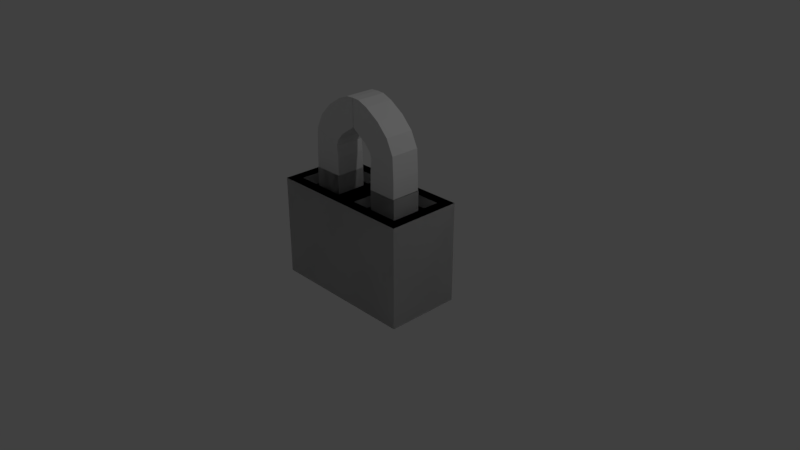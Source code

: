 # Source: padlock.blend  (saved by Blender 2.78.0; exported with 4.5.12 LTS)
import bpy
from mathutils import Matrix  # noqa: F401  (used for matrix-valued properties, if any)

bpy.ops.wm.read_factory_settings(use_empty=True)
scene = bpy.context.scene
scene.name = 'Scene'

# ---- collections
col_collection_1 = bpy.data.collections.new('Collection 1'); scene.collection.children.link(col_collection_1)

# ---- materials (node trees are filled in below, after node groups)
mat_material = bpy.data.materials.new('Material')
mat_material.alpha_threshold = 0.0
mat_material.use_transparent_shadow = False
mat_material.roughness = 0.5
mat_material.line_color = (0.0, 0.0, 0.0, 1.0)

# ---- material node trees

# ---- world
world_world = bpy.data.worlds.new('World'); scene.world = world_world
world_world.color = (0.05088, 0.05088, 0.05088)
world_world.use_sun_shadow = False
world_world.sun_shadow_jitter_overblur = 0.0
world_world.cycles.sampling_method = 'MANUAL'

# ---- cameras
cam_camera = bpy.data.cameras.new('Camera')
cam_camera.clip_end = 100.0
cam_camera.lens = 35.0
cam_camera.sensor_width = 32.0
cam_camera.sensor_height = 18.0
cam_camera.ortho_scale = 7.314
cam_camera.dof.focus_distance = 0.0
cam_camera.dof.aperture_fstop = 128.0

# ---- lights
light_lamp = bpy.data.lights.new('Lamp', 'POINT')
light_lamp.transmission_factor = 0.0
light_lamp.cutoff_distance = 30.0
light_lamp.energy = 100.0
light_lamp.shadow_buffer_clip_start = 1.001
light_lamp.shadow_soft_size = 0.1
light_lamp.shadow_maximum_resolution = 0.006
light_lamp.use_absolute_resolution = True

# ---- meshes
me_cube = bpy.data.meshes.new('Cube')
me_cube.from_pydata([(0.5, 1.0, -1.0), (0.5, -1.0, -1.0), (-0.5, -1.0, -1.0), (-0.5, 1.0, -1.0), (0.5, 1.0, 1.0), (0.5, -1.0, 1.0), (-0.5, -1.0, 1.0), (-0.5, 1.0, 1.0), (0.5, -5.96e-08, -1.0), (-0.5, 2.98e-07, -1.0), (0.5, -5.364e-07, 1.0), (-0.5, 1.788e-07, 1.0), (0.3537, -0.1463, 1.0), (-0.3537, -0.1463, 1.0), (-0.3537, -0.8537, 1.0), (0.3537, -0.8537, 1.0), (0.3537, 0.8537, 1.0), (-0.3537, 0.8537, 1.0), (-0.3537, 0.1463, 1.0), (0.3537, 0.1463, 1.0), (0.3437, -0.1563, 0.7894), (-0.3437, -0.1563, 0.7894), (-0.3437, -0.8437, 0.7894), (0.3437, -0.8437, 0.7894), (0.3437, 0.8437, 0.7894), (-0.3437, 0.8437, 0.7894), (-0.3437, 0.1563, 0.7894), (0.3437, 0.1563, 0.7894), (-0.5, 1.0, -1.0), (-0.5, -1.0, -1.0), (0.5, -1.0, -1.0), (0.5, 1.0, -1.0), (-0.5, 1.0, 1.0), (-0.5, -1.0, 1.0), (0.5, -1.0, 1.0), (0.5, 1.0, 1.0), (-0.5, -5.96e-08, -1.0), (0.5, 2.98e-07, -1.0), (-0.5, -5.364e-07, 1.0), (0.5, 1.788e-07, 1.0), (-0.3537, -0.1463, 1.0), (0.3537, -0.1463, 1.0), (0.3537, -0.8537, 1.0), (-0.3537, -0.8537, 1.0), (-0.3537, 0.8537, 1.0), (0.3537, 0.8537, 1.0), (0.3537, 0.1463, 1.0), (-0.3537, 0.1463, 1.0), (-0.3437, -0.1563, 0.7894), (0.3437, -0.1563, 0.7894), (0.3437, -0.8437, 0.7894), (-0.3437, -0.8437, 0.7894), (-0.3437, 0.8437, 0.7894), (0.3437, 0.8437, 0.7894), (0.3437, 0.1563, 0.7894), (-0.3437, 0.1563, 0.7894)], [], [(8, 1, 2, 9), (20, 21, 22, 23), (8, 10, 5, 1), (1, 5, 6, 2), (9, 11, 7, 3), (4, 0, 3, 7), (2, 6, 11, 9), (0, 4, 10, 8), (24, 25, 26, 27), (0, 8, 9, 3), (10, 11, 13, 12), (11, 6, 14, 13), (6, 5, 15, 14), (5, 10, 12, 15), (4, 7, 17, 16), (7, 11, 18, 17), (11, 10, 19, 18), (10, 4, 16, 19), (12, 13, 21, 20), (13, 14, 22, 21), (14, 15, 23, 22), (15, 12, 20, 23), (16, 17, 25, 24), (17, 18, 26, 25), (18, 19, 27, 26), (19, 16, 24, 27), (36, 37, 30, 29), (48, 51, 50, 49), (36, 29, 33, 38), (29, 30, 34, 33), (37, 31, 35, 39), (32, 35, 31, 28), (30, 37, 39, 34), (28, 36, 38, 32), (52, 55, 54, 53), (28, 31, 37, 36), (38, 40, 41, 39), (39, 41, 42, 34), (34, 42, 43, 33), (33, 43, 40, 38), (32, 44, 45, 35), (35, 45, 46, 39), (39, 46, 47, 38), (38, 47, 44, 32), (40, 48, 49, 41), (41, 49, 50, 42), (42, 50, 51, 43), (43, 51, 48, 40), (44, 52, 53, 45), (45, 53, 54, 46), (46, 54, 55, 47), (47, 55, 52, 44)])
me_cube.materials.append(mat_material)
me_cube.use_remesh_preserve_volume = False
me_cube.use_remesh_preserve_attributes = False
me_cube.use_mirror_vertex_groups = False
me_cube.update()
me_cube_001 = bpy.data.meshes.new('Cube.001')
me_cube_001.from_pydata([(-1.0, -1.0, -1.0), (-0.99, -0.99, 2.174), (-1.0, 1.0, -1.0), (-0.99, 0.99, 2.174), (1.0, -1.0, -1.0), (0.99, -0.99, 2.174), (1.0, 1.0, -1.0), (0.99, 0.99, 2.174), (1.0, -1.0, -1.0), (1.0, -1.0, 1.0), (1.0, 1.0, -1.0), (1.0, 1.0, 1.0), (-1.0, -1.0, -1.0), (-1.0, -1.0, 1.0), (-1.0, 1.0, -1.0), (-1.0, 1.0, 1.0), (-1.0, -4.0, -1.0), (-1.0, -4.0, 1.0), (-1.0, -6.0, -1.0), (-1.0, -6.0, 1.0), (1.0, -4.0, -1.0), (1.0, -4.0, 1.0), (1.0, -6.0, -1.0), (1.0, -6.0, 1.0), (1.0, -4.0, -1.0), (1.0, -4.0, 1.0), (1.0, -6.0, -1.0), (1.0, -6.0, 1.0), (-1.0, -4.0, -1.0), (-1.0, -4.0, 1.0), (-1.0, -6.0, -1.0), (-1.0, -6.0, 1.0), (-1.0, -1.0, 1.0), (-1.0, 1.0, 1.0), (1.0, 1.0, 1.0), (1.0, -1.0, 1.0), (0.98, 0.9053, 3.686), (-0.98, 0.9053, 3.686), (-0.98, -0.9053, 2.936), (0.98, -0.9053, 2.936), (-0.99, 0.9145, 3.69), (0.99, 0.9145, 3.69), (0.99, -0.9145, 2.932), (-0.99, -0.9145, 2.932), (-0.98, 0.9053, 3.686), (0.98, 0.9053, 3.686), (0.98, -0.9053, 2.936), (-0.98, -0.9053, 2.936), (-0.98, 0.4325, 4.671), (0.98, 0.4325, 4.671), (0.98, -1.01, 3.344), (-0.98, -1.01, 3.344), (-0.98, -0.3413, 5.471), (0.98, -0.3413, 5.471), (0.98, -1.428, 3.84), (-0.98, -1.428, 3.84), (-0.98, -1.297, 6.092), (0.98, -1.297, 6.092), (0.98, -2.104, 4.306), (-0.98, -2.104, 4.306), (-0.98, -1.972, 6.361), (0.98, -1.972, 6.361), (0.98, -2.287, 4.426), (-0.98, -2.287, 4.426), (-0.98, -2.5, 6.387), (0.98, -2.5, 6.387), (0.98, -2.5, 4.626), (-0.98, -2.5, 4.626)], [], [(0, 32, 33, 2), (2, 33, 34, 6), (6, 34, 35, 4), (4, 35, 32, 0), (2, 6, 4, 0), (36, 37, 48, 49), (8, 10, 11, 9), (10, 14, 15, 11), (14, 12, 13, 15), (12, 8, 9, 13), (10, 8, 12, 14), (15, 13, 9, 11), (16, 18, 19, 17), (18, 22, 23, 19), (22, 20, 21, 23), (20, 16, 17, 21), (18, 16, 20, 22), (23, 21, 17, 19), (24, 25, 27, 26), (26, 27, 31, 30), (30, 31, 29, 28), (28, 29, 25, 24), (26, 30, 28, 24), (31, 27, 25, 29), (1, 3, 33, 32), (3, 7, 34, 33), (7, 5, 35, 34), (5, 1, 32, 35), (7, 3, 40, 41), (3, 1, 43, 40), (1, 5, 42, 43), (5, 7, 41, 42), (44, 45, 41, 40), (45, 46, 42, 41), (47, 44, 40, 43), (46, 47, 43, 42), (37, 36, 45, 44), (36, 39, 46, 45), (38, 37, 44, 47), (39, 38, 47, 46), (51, 50, 54, 55), (38, 39, 50, 51), (39, 36, 49, 50), (37, 38, 51, 48), (52, 55, 59, 56), (50, 49, 53, 54), (48, 51, 55, 52), (49, 48, 52, 53), (59, 58, 62, 63), (53, 52, 56, 57), (55, 54, 58, 59), (54, 53, 57, 58), (62, 61, 65, 66), (58, 57, 61, 62), (56, 59, 63, 60), (57, 56, 60, 61), (65, 64, 67, 66), (60, 63, 67, 64), (61, 60, 64, 65), (63, 62, 66, 67)])
me_cube_001.use_remesh_preserve_volume = False
me_cube_001.use_remesh_preserve_attributes = False
me_cube_001.use_mirror_vertex_groups = False
me_cube_001.update()

# ---- objects
ob_cube = bpy.data.objects.new('Cube', me_cube)
ob_cube_001 = bpy.data.objects.new('Cube.001', me_cube_001)
ob_lamp = bpy.data.objects.new('Lamp', light_lamp)
ob_camera = bpy.data.objects.new('Camera', cam_camera)

# ---- transforms, parenting, visibility, modifiers, constraints
ob_cube.location = (0.0, 0.0, 0.2233)
ob_cube.rotation_euler = (0.0, 0.0, 1.571)
ob_cube.scale = (1.0, 1.0, 0.675)
ob_cube.lock_rotations_4d = False
ob_cube.empty_display_type = 'ARROWS'
ob_cube.lineart.crease_threshold = 0.0
ob_cube_001.location = (-0.4962, -0.01743, 0.8612)
ob_cube_001.rotation_euler = (0.0, 0.0, 1.571)
ob_cube_001.scale = (0.2, 0.2, 0.2)
ob_cube_001.lineart.crease_threshold = 0.0
_m = ob_cube_001.modifiers.new('Mirror', 'MIRROR')
_m.use_axis = (False, True, False)
_m.use_clip = True
_m.mirror_object = ob_cube
ob_lamp.location = (4.076, 1.005, 5.904)
ob_lamp.rotation_euler = (0.6503, 0.05522, 1.866)
ob_lamp.lock_rotations_4d = False
ob_lamp.empty_display_type = 'ARROWS'
ob_lamp.color = (0.0, 0.0, 0.0, 0.0)
ob_lamp.lineart.crease_threshold = 0.0
ob_camera.location = (7.481, -6.508, 5.344)
ob_camera.rotation_euler = (1.109, 0.0, 0.8149)
ob_camera.lock_rotations_4d = False
ob_camera.empty_display_type = 'ARROWS'
ob_camera.color = (0.0, 0.0, 0.0, 0.0)
ob_camera.display_type = 'WIRE'
ob_camera.lineart.crease_threshold = 0.0

# ---- collection membership
col_collection_1.objects.link(ob_cube)
col_collection_1.objects.link(ob_cube_001)
col_collection_1.objects.link(ob_lamp)
col_collection_1.objects.link(ob_camera)

# ---- scene / render settings (as saved in the file)
scene.camera = ob_camera
scene.frame_start = 1; scene.frame_end = 250; scene.frame_set(1)
scene.render.engine = 'BLENDER_EEVEE_NEXT'
scene.render.resolution_percentage = 50
scene.render.dither_intensity = 0.0
scene.cycles.use_denoising = False
scene.cycles.samples = 128
scene.cycles.sampling_pattern = 'TABULATED_SOBOL'
scene.cycles.light_sampling_threshold = 0.0
scene.cycles.use_adaptive_sampling = False
scene.cycles.use_light_tree = False
scene.cycles.blur_glossy = 0.0
scene.cycles.sample_clamp_indirect = 0.0
scene.view_settings.view_transform = 'Standard'
bpy.context.view_layer.update()
